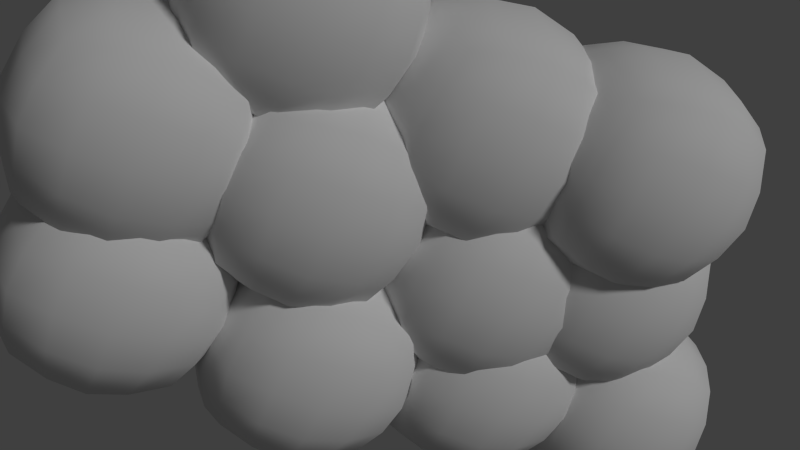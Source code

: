 # Source: pinkwall.blend  (saved by Blender 2.72.0; exported with 4.5.12 LTS)
import bpy
from mathutils import Matrix  # noqa: F401  (used for matrix-valued properties, if any)

bpy.ops.wm.read_factory_settings(use_empty=True)
scene = bpy.context.scene
scene.name = 'Scene'

# ---- collections
col_collection_1 = bpy.data.collections.new('Collection 1'); scene.collection.children.link(col_collection_1)

# ---- materials (node trees are filled in below, after node groups)
mat_material_002 = bpy.data.materials.new('Material.002')
mat_material_002.alpha_threshold = 0.0
mat_material_002.use_transparent_shadow = False
mat_material_002.roughness = 0.5
mat_material_003 = bpy.data.materials.new('Material.003')
mat_material_003.alpha_threshold = 0.0
mat_material_003.use_transparent_shadow = False
mat_material_003.roughness = 0.5
mat_material_010 = bpy.data.materials.new('Material.010')
mat_material_010.alpha_threshold = 0.0
mat_material_010.use_transparent_shadow = False
mat_material_010.roughness = 0.5
mat_material_005 = bpy.data.materials.new('Material.005')
mat_material_005.alpha_threshold = 0.0
mat_material_005.use_transparent_shadow = False
mat_material_005.roughness = 0.5
mat_material_004 = bpy.data.materials.new('Material.004')
mat_material_004.alpha_threshold = 0.0
mat_material_004.use_transparent_shadow = False
mat_material_004.roughness = 0.5
mat_material_012 = bpy.data.materials.new('Material.012')
mat_material_012.alpha_threshold = 0.0
mat_material_012.use_transparent_shadow = False
mat_material_012.preview_render_type = 'CUBE'
mat_material_012.roughness = 0.5
mat_material_009 = bpy.data.materials.new('Material.009')
mat_material_009.alpha_threshold = 0.0
mat_material_009.use_transparent_shadow = False
mat_material_009.roughness = 0.5
mat_material_007 = bpy.data.materials.new('Material.007')
mat_material_007.alpha_threshold = 0.0
mat_material_007.use_transparent_shadow = False
mat_material_007.roughness = 0.5
mat_material_011 = bpy.data.materials.new('Material.011')
mat_material_011.alpha_threshold = 0.0
mat_material_011.use_transparent_shadow = False
mat_material_011.roughness = 0.5
mat_material_008 = bpy.data.materials.new('Material.008')
mat_material_008.alpha_threshold = 0.0
mat_material_008.use_transparent_shadow = False
mat_material_008.roughness = 0.5
mat_material_006 = bpy.data.materials.new('Material.006')
mat_material_006.alpha_threshold = 0.0
mat_material_006.use_transparent_shadow = False
mat_material_006.roughness = 0.5

# ---- material node trees

# ---- world
world_world = bpy.data.worlds.new('World'); scene.world = world_world
world_world.color = (0.05088, 0.05088, 0.05088)
world_world.use_sun_shadow = False
world_world.sun_shadow_jitter_overblur = 0.0
world_world.cycles.sampling_method = 'MANUAL'
world_world.cycles.sample_map_resolution = 256

# ---- cameras
cam_camera = bpy.data.cameras.new('Camera')
cam_camera.clip_end = 100.0
cam_camera.lens = 35.0
cam_camera.sensor_width = 32.0
cam_camera.sensor_height = 18.0
cam_camera.ortho_scale = 7.314
cam_camera.dof.focus_distance = 0.0
cam_camera.dof.aperture_fstop = 128.0

# ---- lights
light_lamp_001 = bpy.data.lights.new('Lamp.001', 'SUN')
light_lamp_001.transmission_factor = 0.0
light_lamp_001.cutoff_distance = 30.0
light_lamp_001.angle = 0.1993
light_lamp_001.energy = 1.0
light_lamp_001.shadow_buffer_clip_start = 1.001
light_lamp_001.shadow_soft_size = 0.1
light_lamp_001.shadow_cascade_max_distance = 1000.0
light_lamp_001.cycles.use_multiple_importance_sampling = False

# ---- meshes
me_cube_011 = bpy.data.meshes.new('Cube.011')
me_cube_011.from_pydata([(-1.0, -1.827, -1.0), (-1.0, 0.1726, -1.0), (1.0, 0.1726, -1.0), (1.0, -1.827, -1.0), (-1.0, -1.827, 1.0), (-1.0, 0.1726, 1.0), (1.0, 0.1726, 1.0), (1.0, -1.827, 1.0), (-1.151, -1.979, -0.5), (-1.214, -2.042, 0.0), (-1.151, -1.979, 0.5), (-1.151, -1.327, 1.151), (-1.214, -0.8274, 1.214), (-1.151, -0.3274, 1.151), (-1.151, 0.324, 0.5), (-1.214, 0.3868, 0.0), (-1.151, 0.324, -0.5), (-1.151, -0.3274, -1.151), (-1.214, -0.8274, -1.214), (-1.151, -1.327, -1.151), (-0.5, 0.324, 1.151), (0.0, 0.3868, 1.214), (0.5, 0.324, 1.151), (1.151, 0.324, 0.5), (1.214, 0.3868, 0.0), (1.151, 0.324, -0.5), (0.5, 0.324, -1.151), (0.0, 0.3868, -1.214), (-0.5, 0.324, -1.151), (1.151, -0.3274, 1.151), (1.214, -0.8274, 1.214), (1.151, -1.327, 1.151), (1.151, -1.979, 0.5), (1.214, -2.042, 0.0), (1.151, -1.979, -0.5), (1.151, -1.327, -1.151), (1.214, -0.8274, -1.214), (1.151, -0.3274, -1.151), (0.5, -1.979, 1.151), (0.0, -2.042, 1.214), (-0.5, -1.979, 1.151), (-0.5, -1.979, -1.151), (0.0, -2.042, -1.214), (0.5, -1.979, -1.151), (-1.384, -1.444, 0.5757), (-1.48, -1.492, 0.0), (-1.384, -1.444, -0.5757), (-1.49, -0.8274, 0.6071), (-1.604, -0.8274, 0.0), (-1.49, -0.8274, -0.6071), (-1.384, -0.2112, 0.5757), (-1.48, -0.163, 0.0), (-1.384, -0.2112, -0.5757), (-0.6162, 0.5565, 0.5757), (-0.6644, 0.6528, 0.0), (-0.6162, 0.5565, -0.5757), (0.0, 0.6625, 0.6071), (0.0, 0.7767, 0.0), (0.0, 0.6625, -0.6071), (0.6162, 0.5565, 0.5757), (0.6644, 0.6528, 0.0), (0.6162, 0.5565, -0.5757), (1.384, -0.2112, 0.5757), (1.48, -0.163, 0.0), (1.384, -0.2112, -0.5757), (1.49, -0.8274, 0.6071), (1.604, -0.8274, 0.0), (1.49, -0.8274, -0.6071), (1.384, -1.444, 0.5757), (1.48, -1.492, 0.0), (1.384, -1.444, -0.5757), (0.6162, -2.211, 0.5757), (0.6644, -2.308, 0.0), (0.6162, -2.211, -0.5757), (0.0, -2.317, 0.6071), (0.0, -2.431, 0.0), (0.0, -2.317, -0.6071), (-0.6162, -2.211, 0.5757), (-0.6644, -2.308, 0.0), (-0.6162, -2.211, -0.5757), (-0.5757, -1.444, -1.384), (0.0, -1.492, -1.48), (0.5757, -1.444, -1.384), (-0.6071, -0.8274, -1.49), (0.0, -0.8274, -1.604), (0.6071, -0.8274, -1.49), (-0.5757, -0.2112, -1.384), (0.0, -0.163, -1.48), (0.5757, -0.2112, -1.384), (0.5757, -1.444, 1.384), (0.0, -1.492, 1.48), (-0.5757, -1.444, 1.384), (0.6071, -0.8274, 1.49), (0.0, -0.8274, 1.604), (-0.6071, -0.8274, 1.49), (0.5757, -0.2112, 1.384), (0.0, -0.163, 1.48), (-0.5757, -0.2112, 1.384)], [], [(52, 16, 1, 17), (61, 25, 2, 26), (70, 34, 3, 35), (79, 8, 0, 41), (88, 26, 2, 37), (97, 20, 5, 13), (8, 46, 19, 0), (46, 49, 18, 19), (49, 52, 17, 18), (4, 11, 44, 10), (10, 44, 45, 9), (9, 45, 46, 8), (11, 12, 47, 44), (44, 47, 48, 45), (45, 48, 49, 46), (12, 13, 50, 47), (47, 50, 51, 48), (48, 51, 52, 49), (13, 5, 14, 50), (50, 14, 15, 51), (51, 15, 16, 52), (16, 55, 28, 1), (55, 58, 27, 28), (58, 61, 26, 27), (5, 20, 53, 14), (14, 53, 54, 15), (15, 54, 55, 16), (20, 21, 56, 53), (53, 56, 57, 54), (54, 57, 58, 55), (21, 22, 59, 56), (56, 59, 60, 57), (57, 60, 61, 58), (22, 6, 23, 59), (59, 23, 24, 60), (60, 24, 25, 61), (25, 64, 37, 2), (64, 67, 36, 37), (67, 70, 35, 36), (6, 29, 62, 23), (23, 62, 63, 24), (24, 63, 64, 25), (29, 30, 65, 62), (62, 65, 66, 63), (63, 66, 67, 64), (30, 31, 68, 65), (65, 68, 69, 66), (66, 69, 70, 67), (31, 7, 32, 68), (68, 32, 33, 69), (69, 33, 34, 70), (34, 73, 43, 3), (73, 76, 42, 43), (76, 79, 41, 42), (7, 38, 71, 32), (32, 71, 72, 33), (33, 72, 73, 34), (38, 39, 74, 71), (71, 74, 75, 72), (72, 75, 76, 73), (39, 40, 77, 74), (74, 77, 78, 75), (75, 78, 79, 76), (40, 4, 10, 77), (77, 10, 9, 78), (78, 9, 8, 79), (43, 82, 35, 3), (82, 85, 36, 35), (85, 88, 37, 36), (0, 19, 80, 41), (41, 80, 81, 42), (42, 81, 82, 43), (19, 18, 83, 80), (80, 83, 84, 81), (81, 84, 85, 82), (18, 17, 86, 83), (83, 86, 87, 84), (84, 87, 88, 85), (17, 1, 28, 86), (86, 28, 27, 87), (87, 27, 26, 88), (40, 91, 11, 4), (91, 94, 12, 11), (94, 97, 13, 12), (7, 31, 89, 38), (38, 89, 90, 39), (39, 90, 91, 40), (31, 30, 92, 89), (89, 92, 93, 90), (90, 93, 94, 91), (30, 29, 95, 92), (92, 95, 96, 93), (93, 96, 97, 94), (29, 6, 22, 95), (95, 22, 21, 96), (96, 21, 20, 97)])
me_cube_011.polygons.foreach_set('use_smooth', [True] * 96)
me_cube_011.materials.append(mat_material_002)
me_cube_011.use_remesh_preserve_volume = False
me_cube_011.use_remesh_preserve_attributes = False
me_cube_011.use_mirror_vertex_groups = False
me_cube_011.update()
me_cube_010 = bpy.data.meshes.new('Cube.010')
me_cube_010.from_pydata([(-1.0, -1.827, -1.0), (-1.0, 0.1726, -1.0), (1.0, 0.1726, -1.0), (1.0, -1.827, -1.0), (-1.0, -1.827, 1.0), (-1.0, 0.1726, 1.0), (1.0, 0.1726, 1.0), (1.0, -1.827, 1.0), (-1.151, -1.979, -0.5), (-1.214, -2.042, 0.0), (-1.151, -1.979, 0.5), (-1.151, -1.327, 1.151), (-1.214, -0.8274, 1.214), (-1.151, -0.3274, 1.151), (-1.151, 0.324, 0.5), (-1.214, 0.3868, 0.0), (-1.151, 0.324, -0.5), (-1.151, -0.3274, -1.151), (-1.214, -0.8274, -1.214), (-1.151, -1.327, -1.151), (-0.5, 0.324, 1.151), (0.0, 0.3868, 1.214), (0.5, 0.324, 1.151), (1.151, 0.324, 0.5), (1.214, 0.3868, 0.0), (1.151, 0.324, -0.5), (0.5, 0.324, -1.151), (0.0, 0.3868, -1.214), (-0.5, 0.324, -1.151), (1.151, -0.3274, 1.151), (1.214, -0.8274, 1.214), (1.151, -1.327, 1.151), (1.151, -1.979, 0.5), (1.214, -2.042, 0.0), (1.151, -1.979, -0.5), (1.151, -1.327, -1.151), (1.214, -0.8274, -1.214), (1.151, -0.3274, -1.151), (0.5, -1.979, 1.151), (0.0, -2.042, 1.214), (-0.5, -1.979, 1.151), (-0.5, -1.979, -1.151), (0.0, -2.042, -1.214), (0.5, -1.979, -1.151), (-1.384, -1.444, 0.5757), (-1.48, -1.492, 0.0), (-1.384, -1.444, -0.5757), (-1.49, -0.8274, 0.6071), (-1.604, -0.8274, 0.0), (-1.49, -0.8274, -0.6071), (-1.384, -0.2112, 0.5757), (-1.48, -0.163, 0.0), (-1.384, -0.2112, -0.5757), (-0.6162, 0.5565, 0.5757), (-0.6644, 0.6528, 0.0), (-0.6162, 0.5565, -0.5757), (0.0, 0.6625, 0.6071), (0.0, 0.7767, 0.0), (0.0, 0.6625, -0.6071), (0.6162, 0.5565, 0.5757), (0.6644, 0.6528, 0.0), (0.6162, 0.5565, -0.5757), (1.384, -0.2112, 0.5757), (1.48, -0.163, 0.0), (1.384, -0.2112, -0.5757), (1.49, -0.8274, 0.6071), (1.604, -0.8274, 0.0), (1.49, -0.8274, -0.6071), (1.384, -1.444, 0.5757), (1.48, -1.492, 0.0), (1.384, -1.444, -0.5757), (0.6162, -2.211, 0.5757), (0.6644, -2.308, 0.0), (0.6162, -2.211, -0.5757), (0.0, -2.317, 0.6071), (0.0, -2.431, 0.0), (0.0, -2.317, -0.6071), (-0.6162, -2.211, 0.5757), (-0.6644, -2.308, 0.0), (-0.6162, -2.211, -0.5757), (-0.5757, -1.444, -1.384), (0.0, -1.492, -1.48), (0.5757, -1.444, -1.384), (-0.6071, -0.8274, -1.49), (0.0, -0.8274, -1.604), (0.6071, -0.8274, -1.49), (-0.5757, -0.2112, -1.384), (0.0, -0.163, -1.48), (0.5757, -0.2112, -1.384), (0.5757, -1.444, 1.384), (0.0, -1.492, 1.48), (-0.5757, -1.444, 1.384), (0.6071, -0.8274, 1.49), (0.0, -0.8274, 1.604), (-0.6071, -0.8274, 1.49), (0.5757, -0.2112, 1.384), (0.0, -0.163, 1.48), (-0.5757, -0.2112, 1.384)], [], [(52, 16, 1, 17), (61, 25, 2, 26), (70, 34, 3, 35), (79, 8, 0, 41), (88, 26, 2, 37), (97, 20, 5, 13), (8, 46, 19, 0), (46, 49, 18, 19), (49, 52, 17, 18), (4, 11, 44, 10), (10, 44, 45, 9), (9, 45, 46, 8), (11, 12, 47, 44), (44, 47, 48, 45), (45, 48, 49, 46), (12, 13, 50, 47), (47, 50, 51, 48), (48, 51, 52, 49), (13, 5, 14, 50), (50, 14, 15, 51), (51, 15, 16, 52), (16, 55, 28, 1), (55, 58, 27, 28), (58, 61, 26, 27), (5, 20, 53, 14), (14, 53, 54, 15), (15, 54, 55, 16), (20, 21, 56, 53), (53, 56, 57, 54), (54, 57, 58, 55), (21, 22, 59, 56), (56, 59, 60, 57), (57, 60, 61, 58), (22, 6, 23, 59), (59, 23, 24, 60), (60, 24, 25, 61), (25, 64, 37, 2), (64, 67, 36, 37), (67, 70, 35, 36), (6, 29, 62, 23), (23, 62, 63, 24), (24, 63, 64, 25), (29, 30, 65, 62), (62, 65, 66, 63), (63, 66, 67, 64), (30, 31, 68, 65), (65, 68, 69, 66), (66, 69, 70, 67), (31, 7, 32, 68), (68, 32, 33, 69), (69, 33, 34, 70), (34, 73, 43, 3), (73, 76, 42, 43), (76, 79, 41, 42), (7, 38, 71, 32), (32, 71, 72, 33), (33, 72, 73, 34), (38, 39, 74, 71), (71, 74, 75, 72), (72, 75, 76, 73), (39, 40, 77, 74), (74, 77, 78, 75), (75, 78, 79, 76), (40, 4, 10, 77), (77, 10, 9, 78), (78, 9, 8, 79), (43, 82, 35, 3), (82, 85, 36, 35), (85, 88, 37, 36), (0, 19, 80, 41), (41, 80, 81, 42), (42, 81, 82, 43), (19, 18, 83, 80), (80, 83, 84, 81), (81, 84, 85, 82), (18, 17, 86, 83), (83, 86, 87, 84), (84, 87, 88, 85), (17, 1, 28, 86), (86, 28, 27, 87), (87, 27, 26, 88), (40, 91, 11, 4), (91, 94, 12, 11), (94, 97, 13, 12), (7, 31, 89, 38), (38, 89, 90, 39), (39, 90, 91, 40), (31, 30, 92, 89), (89, 92, 93, 90), (90, 93, 94, 91), (30, 29, 95, 92), (92, 95, 96, 93), (93, 96, 97, 94), (29, 6, 22, 95), (95, 22, 21, 96), (96, 21, 20, 97)])
me_cube_010.polygons.foreach_set('use_smooth', [True] * 96)
me_cube_010.materials.append(mat_material_003)
me_cube_010.use_remesh_preserve_volume = False
me_cube_010.use_remesh_preserve_attributes = False
me_cube_010.use_mirror_vertex_groups = False
me_cube_010.update()
me_cube_009 = bpy.data.meshes.new('Cube.009')
me_cube_009.from_pydata([(-1.0, -1.827, -1.0), (-1.0, 0.1726, -1.0), (1.0, 0.1726, -1.0), (1.0, -1.827, -1.0), (-1.0, -1.827, 1.0), (-1.0, 0.1726, 1.0), (1.0, 0.1726, 1.0), (1.0, -1.827, 1.0), (-1.151, -1.979, -0.5), (-1.214, -2.042, 0.0), (-1.151, -1.979, 0.5), (-1.151, -1.327, 1.151), (-1.214, -0.8274, 1.214), (-1.151, -0.3274, 1.151), (-1.151, 0.324, 0.5), (-1.214, 0.3868, 0.0), (-1.151, 0.324, -0.5), (-1.151, -0.3274, -1.151), (-1.214, -0.8274, -1.214), (-1.151, -1.327, -1.151), (-0.5, 0.324, 1.151), (0.0, 0.3868, 1.214), (0.5, 0.324, 1.151), (1.151, 0.324, 0.5), (1.214, 0.3868, 0.0), (1.151, 0.324, -0.5), (0.5, 0.324, -1.151), (0.0, 0.3868, -1.214), (-0.5, 0.324, -1.151), (1.151, -0.3274, 1.151), (1.214, -0.8274, 1.214), (1.151, -1.327, 1.151), (1.151, -1.979, 0.5), (1.214, -2.042, 0.0), (1.151, -1.979, -0.5), (1.151, -1.327, -1.151), (1.214, -0.8274, -1.214), (1.151, -0.3274, -1.151), (0.5, -1.979, 1.151), (0.0, -2.042, 1.214), (-0.5, -1.979, 1.151), (-0.5, -1.979, -1.151), (0.0, -2.042, -1.214), (0.5, -1.979, -1.151), (-1.384, -1.444, 0.5757), (-1.48, -1.492, 0.0), (-1.384, -1.444, -0.5757), (-1.49, -0.8274, 0.6071), (-1.604, -0.8274, 0.0), (-1.49, -0.8274, -0.6071), (-1.384, -0.2112, 0.5757), (-1.48, -0.163, 0.0), (-1.384, -0.2112, -0.5757), (-0.6162, 0.5565, 0.5757), (-0.6644, 0.6528, 0.0), (-0.6162, 0.5565, -0.5757), (0.0, 0.6625, 0.6071), (0.0, 0.7767, 0.0), (0.0, 0.6625, -0.6071), (0.6162, 0.5565, 0.5757), (0.6644, 0.6528, 0.0), (0.6162, 0.5565, -0.5757), (1.384, -0.2112, 0.5757), (1.48, -0.163, 0.0), (1.384, -0.2112, -0.5757), (1.49, -0.8274, 0.6071), (1.604, -0.8274, 0.0), (1.49, -0.8274, -0.6071), (1.384, -1.444, 0.5757), (1.48, -1.492, 0.0), (1.384, -1.444, -0.5757), (0.6162, -2.211, 0.5757), (0.6644, -2.308, 0.0), (0.6162, -2.211, -0.5757), (0.0, -2.317, 0.6071), (0.0, -2.431, 0.0), (0.0, -2.317, -0.6071), (-0.6162, -2.211, 0.5757), (-0.6644, -2.308, 0.0), (-0.6162, -2.211, -0.5757), (-0.5757, -1.444, -1.384), (0.0, -1.492, -1.48), (0.5757, -1.444, -1.384), (-0.6071, -0.8274, -1.49), (0.0, -0.8274, -1.604), (0.6071, -0.8274, -1.49), (-0.5757, -0.2112, -1.384), (0.0, -0.163, -1.48), (0.5757, -0.2112, -1.384), (0.5757, -1.444, 1.384), (0.0, -1.492, 1.48), (-0.5757, -1.444, 1.384), (0.6071, -0.8274, 1.49), (0.0, -0.8274, 1.604), (-0.6071, -0.8274, 1.49), (0.5757, -0.2112, 1.384), (0.0, -0.163, 1.48), (-0.5757, -0.2112, 1.384)], [], [(52, 16, 1, 17), (61, 25, 2, 26), (70, 34, 3, 35), (79, 8, 0, 41), (88, 26, 2, 37), (97, 20, 5, 13), (8, 46, 19, 0), (46, 49, 18, 19), (49, 52, 17, 18), (4, 11, 44, 10), (10, 44, 45, 9), (9, 45, 46, 8), (11, 12, 47, 44), (44, 47, 48, 45), (45, 48, 49, 46), (12, 13, 50, 47), (47, 50, 51, 48), (48, 51, 52, 49), (13, 5, 14, 50), (50, 14, 15, 51), (51, 15, 16, 52), (16, 55, 28, 1), (55, 58, 27, 28), (58, 61, 26, 27), (5, 20, 53, 14), (14, 53, 54, 15), (15, 54, 55, 16), (20, 21, 56, 53), (53, 56, 57, 54), (54, 57, 58, 55), (21, 22, 59, 56), (56, 59, 60, 57), (57, 60, 61, 58), (22, 6, 23, 59), (59, 23, 24, 60), (60, 24, 25, 61), (25, 64, 37, 2), (64, 67, 36, 37), (67, 70, 35, 36), (6, 29, 62, 23), (23, 62, 63, 24), (24, 63, 64, 25), (29, 30, 65, 62), (62, 65, 66, 63), (63, 66, 67, 64), (30, 31, 68, 65), (65, 68, 69, 66), (66, 69, 70, 67), (31, 7, 32, 68), (68, 32, 33, 69), (69, 33, 34, 70), (34, 73, 43, 3), (73, 76, 42, 43), (76, 79, 41, 42), (7, 38, 71, 32), (32, 71, 72, 33), (33, 72, 73, 34), (38, 39, 74, 71), (71, 74, 75, 72), (72, 75, 76, 73), (39, 40, 77, 74), (74, 77, 78, 75), (75, 78, 79, 76), (40, 4, 10, 77), (77, 10, 9, 78), (78, 9, 8, 79), (43, 82, 35, 3), (82, 85, 36, 35), (85, 88, 37, 36), (0, 19, 80, 41), (41, 80, 81, 42), (42, 81, 82, 43), (19, 18, 83, 80), (80, 83, 84, 81), (81, 84, 85, 82), (18, 17, 86, 83), (83, 86, 87, 84), (84, 87, 88, 85), (17, 1, 28, 86), (86, 28, 27, 87), (87, 27, 26, 88), (40, 91, 11, 4), (91, 94, 12, 11), (94, 97, 13, 12), (7, 31, 89, 38), (38, 89, 90, 39), (39, 90, 91, 40), (31, 30, 92, 89), (89, 92, 93, 90), (90, 93, 94, 91), (30, 29, 95, 92), (92, 95, 96, 93), (93, 96, 97, 94), (29, 6, 22, 95), (95, 22, 21, 96), (96, 21, 20, 97)])
me_cube_009.polygons.foreach_set('use_smooth', [True] * 96)
me_cube_009.materials.append(mat_material_010)
me_cube_009.use_remesh_preserve_volume = False
me_cube_009.use_remesh_preserve_attributes = False
me_cube_009.use_mirror_vertex_groups = False
me_cube_009.update()
me_cube_008 = bpy.data.meshes.new('Cube.008')
me_cube_008.from_pydata([(-1.0, -1.827, -1.0), (-1.0, 0.1726, -1.0), (1.0, 0.1726, -1.0), (1.0, -1.827, -1.0), (-1.0, -1.827, 1.0), (-1.0, 0.1726, 1.0), (1.0, 0.1726, 1.0), (1.0, -1.827, 1.0), (-1.151, -1.979, -0.5), (-1.214, -2.042, 0.0), (-1.151, -1.979, 0.5), (-1.151, -1.327, 1.151), (-1.214, -0.8274, 1.214), (-1.151, -0.3274, 1.151), (-1.151, 0.324, 0.5), (-1.214, 0.3868, 0.0), (-1.151, 0.324, -0.5), (-1.151, -0.3274, -1.151), (-1.214, -0.8274, -1.214), (-1.151, -1.327, -1.151), (-0.5, 0.324, 1.151), (0.0, 0.3868, 1.214), (0.5, 0.324, 1.151), (1.151, 0.324, 0.5), (1.214, 0.3868, 0.0), (1.151, 0.324, -0.5), (0.5, 0.324, -1.151), (0.0, 0.3868, -1.214), (-0.5, 0.324, -1.151), (1.151, -0.3274, 1.151), (1.214, -0.8274, 1.214), (1.151, -1.327, 1.151), (1.151, -1.979, 0.5), (1.214, -2.042, 0.0), (1.151, -1.979, -0.5), (1.151, -1.327, -1.151), (1.214, -0.8274, -1.214), (1.151, -0.3274, -1.151), (0.5, -1.979, 1.151), (0.0, -2.042, 1.214), (-0.5, -1.979, 1.151), (-0.5, -1.979, -1.151), (0.0, -2.042, -1.214), (0.5, -1.979, -1.151), (-1.384, -1.444, 0.5757), (-1.48, -1.492, 0.0), (-1.384, -1.444, -0.5757), (-1.49, -0.8274, 0.6071), (-1.604, -0.8274, 0.0), (-1.49, -0.8274, -0.6071), (-1.384, -0.2112, 0.5757), (-1.48, -0.163, 0.0), (-1.384, -0.2112, -0.5757), (-0.6162, 0.5565, 0.5757), (-0.6644, 0.6528, 0.0), (-0.6162, 0.5565, -0.5757), (0.0, 0.6625, 0.6071), (0.0, 0.7767, 0.0), (0.0, 0.6625, -0.6071), (0.6162, 0.5565, 0.5757), (0.6644, 0.6528, 0.0), (0.6162, 0.5565, -0.5757), (1.384, -0.2112, 0.5757), (1.48, -0.163, 0.0), (1.384, -0.2112, -0.5757), (1.49, -0.8274, 0.6071), (1.604, -0.8274, 0.0), (1.49, -0.8274, -0.6071), (1.384, -1.444, 0.5757), (1.48, -1.492, 0.0), (1.384, -1.444, -0.5757), (0.6162, -2.211, 0.5757), (0.6644, -2.308, 0.0), (0.6162, -2.211, -0.5757), (0.0, -2.317, 0.6071), (0.0, -2.431, 0.0), (0.0, -2.317, -0.6071), (-0.6162, -2.211, 0.5757), (-0.6644, -2.308, 0.0), (-0.6162, -2.211, -0.5757), (-0.5757, -1.444, -1.384), (0.0, -1.492, -1.48), (0.5757, -1.444, -1.384), (-0.6071, -0.8274, -1.49), (0.0, -0.8274, -1.604), (0.6071, -0.8274, -1.49), (-0.5757, -0.2112, -1.384), (0.0, -0.163, -1.48), (0.5757, -0.2112, -1.384), (0.5757, -1.444, 1.384), (0.0, -1.492, 1.48), (-0.5757, -1.444, 1.384), (0.6071, -0.8274, 1.49), (0.0, -0.8274, 1.604), (-0.6071, -0.8274, 1.49), (0.5757, -0.2112, 1.384), (0.0, -0.163, 1.48), (-0.5757, -0.2112, 1.384)], [], [(52, 16, 1, 17), (61, 25, 2, 26), (70, 34, 3, 35), (79, 8, 0, 41), (88, 26, 2, 37), (97, 20, 5, 13), (8, 46, 19, 0), (46, 49, 18, 19), (49, 52, 17, 18), (4, 11, 44, 10), (10, 44, 45, 9), (9, 45, 46, 8), (11, 12, 47, 44), (44, 47, 48, 45), (45, 48, 49, 46), (12, 13, 50, 47), (47, 50, 51, 48), (48, 51, 52, 49), (13, 5, 14, 50), (50, 14, 15, 51), (51, 15, 16, 52), (16, 55, 28, 1), (55, 58, 27, 28), (58, 61, 26, 27), (5, 20, 53, 14), (14, 53, 54, 15), (15, 54, 55, 16), (20, 21, 56, 53), (53, 56, 57, 54), (54, 57, 58, 55), (21, 22, 59, 56), (56, 59, 60, 57), (57, 60, 61, 58), (22, 6, 23, 59), (59, 23, 24, 60), (60, 24, 25, 61), (25, 64, 37, 2), (64, 67, 36, 37), (67, 70, 35, 36), (6, 29, 62, 23), (23, 62, 63, 24), (24, 63, 64, 25), (29, 30, 65, 62), (62, 65, 66, 63), (63, 66, 67, 64), (30, 31, 68, 65), (65, 68, 69, 66), (66, 69, 70, 67), (31, 7, 32, 68), (68, 32, 33, 69), (69, 33, 34, 70), (34, 73, 43, 3), (73, 76, 42, 43), (76, 79, 41, 42), (7, 38, 71, 32), (32, 71, 72, 33), (33, 72, 73, 34), (38, 39, 74, 71), (71, 74, 75, 72), (72, 75, 76, 73), (39, 40, 77, 74), (74, 77, 78, 75), (75, 78, 79, 76), (40, 4, 10, 77), (77, 10, 9, 78), (78, 9, 8, 79), (43, 82, 35, 3), (82, 85, 36, 35), (85, 88, 37, 36), (0, 19, 80, 41), (41, 80, 81, 42), (42, 81, 82, 43), (19, 18, 83, 80), (80, 83, 84, 81), (81, 84, 85, 82), (18, 17, 86, 83), (83, 86, 87, 84), (84, 87, 88, 85), (17, 1, 28, 86), (86, 28, 27, 87), (87, 27, 26, 88), (40, 91, 11, 4), (91, 94, 12, 11), (94, 97, 13, 12), (7, 31, 89, 38), (38, 89, 90, 39), (39, 90, 91, 40), (31, 30, 92, 89), (89, 92, 93, 90), (90, 93, 94, 91), (30, 29, 95, 92), (92, 95, 96, 93), (93, 96, 97, 94), (29, 6, 22, 95), (95, 22, 21, 96), (96, 21, 20, 97)])
me_cube_008.polygons.foreach_set('use_smooth', [True] * 96)
me_cube_008.materials.append(mat_material_005)
me_cube_008.use_remesh_preserve_volume = False
me_cube_008.use_remesh_preserve_attributes = False
me_cube_008.use_mirror_vertex_groups = False
me_cube_008.update()
me_cube_007 = bpy.data.meshes.new('Cube.007')
me_cube_007.from_pydata([(-1.0, -1.827, -1.0), (-1.0, 0.1726, -1.0), (1.0, 0.1726, -1.0), (1.0, -1.827, -1.0), (-1.0, -1.827, 1.0), (-1.0, 0.1726, 1.0), (1.0, 0.1726, 1.0), (1.0, -1.827, 1.0), (-1.151, -1.979, -0.5), (-1.214, -2.042, 0.0), (-1.151, -1.979, 0.5), (-1.151, -1.327, 1.151), (-1.214, -0.8274, 1.214), (-1.151, -0.3274, 1.151), (-1.151, 0.324, 0.5), (-1.214, 0.3868, 0.0), (-1.151, 0.324, -0.5), (-1.151, -0.3274, -1.151), (-1.214, -0.8274, -1.214), (-1.151, -1.327, -1.151), (-0.5, 0.324, 1.151), (0.0, 0.3868, 1.214), (0.5, 0.324, 1.151), (1.151, 0.324, 0.5), (1.214, 0.3868, 0.0), (1.151, 0.324, -0.5), (0.5, 0.324, -1.151), (0.0, 0.3868, -1.214), (-0.5, 0.324, -1.151), (1.151, -0.3274, 1.151), (1.214, -0.8274, 1.214), (1.151, -1.327, 1.151), (1.151, -1.979, 0.5), (1.214, -2.042, 0.0), (1.151, -1.979, -0.5), (1.151, -1.327, -1.151), (1.214, -0.8274, -1.214), (1.151, -0.3274, -1.151), (0.5, -1.979, 1.151), (0.0, -2.042, 1.214), (-0.5, -1.979, 1.151), (-0.5, -1.979, -1.151), (0.0, -2.042, -1.214), (0.5, -1.979, -1.151), (-1.384, -1.444, 0.5757), (-1.48, -1.492, 0.0), (-1.384, -1.444, -0.5757), (-1.49, -0.8274, 0.6071), (-1.604, -0.8274, 0.0), (-1.49, -0.8274, -0.6071), (-1.384, -0.2112, 0.5757), (-1.48, -0.163, 0.0), (-1.384, -0.2112, -0.5757), (-0.6162, 0.5565, 0.5757), (-0.6644, 0.6528, 0.0), (-0.6162, 0.5565, -0.5757), (0.0, 0.6625, 0.6071), (0.0, 0.7767, 0.0), (0.0, 0.6625, -0.6071), (0.6162, 0.5565, 0.5757), (0.6644, 0.6528, 0.0), (0.6162, 0.5565, -0.5757), (1.384, -0.2112, 0.5757), (1.48, -0.163, 0.0), (1.384, -0.2112, -0.5757), (1.49, -0.8274, 0.6071), (1.604, -0.8274, 0.0), (1.49, -0.8274, -0.6071), (1.384, -1.444, 0.5757), (1.48, -1.492, 0.0), (1.384, -1.444, -0.5757), (0.6162, -2.211, 0.5757), (0.6644, -2.308, 0.0), (0.6162, -2.211, -0.5757), (0.0, -2.317, 0.6071), (0.0, -2.431, 0.0), (0.0, -2.317, -0.6071), (-0.6162, -2.211, 0.5757), (-0.6644, -2.308, 0.0), (-0.6162, -2.211, -0.5757), (-0.5757, -1.444, -1.384), (0.0, -1.492, -1.48), (0.5757, -1.444, -1.384), (-0.6071, -0.8274, -1.49), (0.0, -0.8274, -1.604), (0.6071, -0.8274, -1.49), (-0.5757, -0.2112, -1.384), (0.0, -0.163, -1.48), (0.5757, -0.2112, -1.384), (0.5757, -1.444, 1.384), (0.0, -1.492, 1.48), (-0.5757, -1.444, 1.384), (0.6071, -0.8274, 1.49), (0.0, -0.8274, 1.604), (-0.6071, -0.8274, 1.49), (0.5757, -0.2112, 1.384), (0.0, -0.163, 1.48), (-0.5757, -0.2112, 1.384)], [], [(52, 16, 1, 17), (61, 25, 2, 26), (70, 34, 3, 35), (79, 8, 0, 41), (88, 26, 2, 37), (97, 20, 5, 13), (8, 46, 19, 0), (46, 49, 18, 19), (49, 52, 17, 18), (4, 11, 44, 10), (10, 44, 45, 9), (9, 45, 46, 8), (11, 12, 47, 44), (44, 47, 48, 45), (45, 48, 49, 46), (12, 13, 50, 47), (47, 50, 51, 48), (48, 51, 52, 49), (13, 5, 14, 50), (50, 14, 15, 51), (51, 15, 16, 52), (16, 55, 28, 1), (55, 58, 27, 28), (58, 61, 26, 27), (5, 20, 53, 14), (14, 53, 54, 15), (15, 54, 55, 16), (20, 21, 56, 53), (53, 56, 57, 54), (54, 57, 58, 55), (21, 22, 59, 56), (56, 59, 60, 57), (57, 60, 61, 58), (22, 6, 23, 59), (59, 23, 24, 60), (60, 24, 25, 61), (25, 64, 37, 2), (64, 67, 36, 37), (67, 70, 35, 36), (6, 29, 62, 23), (23, 62, 63, 24), (24, 63, 64, 25), (29, 30, 65, 62), (62, 65, 66, 63), (63, 66, 67, 64), (30, 31, 68, 65), (65, 68, 69, 66), (66, 69, 70, 67), (31, 7, 32, 68), (68, 32, 33, 69), (69, 33, 34, 70), (34, 73, 43, 3), (73, 76, 42, 43), (76, 79, 41, 42), (7, 38, 71, 32), (32, 71, 72, 33), (33, 72, 73, 34), (38, 39, 74, 71), (71, 74, 75, 72), (72, 75, 76, 73), (39, 40, 77, 74), (74, 77, 78, 75), (75, 78, 79, 76), (40, 4, 10, 77), (77, 10, 9, 78), (78, 9, 8, 79), (43, 82, 35, 3), (82, 85, 36, 35), (85, 88, 37, 36), (0, 19, 80, 41), (41, 80, 81, 42), (42, 81, 82, 43), (19, 18, 83, 80), (80, 83, 84, 81), (81, 84, 85, 82), (18, 17, 86, 83), (83, 86, 87, 84), (84, 87, 88, 85), (17, 1, 28, 86), (86, 28, 27, 87), (87, 27, 26, 88), (40, 91, 11, 4), (91, 94, 12, 11), (94, 97, 13, 12), (7, 31, 89, 38), (38, 89, 90, 39), (39, 90, 91, 40), (31, 30, 92, 89), (89, 92, 93, 90), (90, 93, 94, 91), (30, 29, 95, 92), (92, 95, 96, 93), (93, 96, 97, 94), (29, 6, 22, 95), (95, 22, 21, 96), (96, 21, 20, 97)])
me_cube_007.polygons.foreach_set('use_smooth', [True] * 96)
me_cube_007.materials.append(mat_material_004)
me_cube_007.use_remesh_preserve_volume = False
me_cube_007.use_remesh_preserve_attributes = False
me_cube_007.use_mirror_vertex_groups = False
me_cube_007.update()
me_cube_006 = bpy.data.meshes.new('Cube.006')
me_cube_006.from_pydata([(-1.0, -1.827, -1.0), (-1.0, 0.1726, -1.0), (1.0, 0.1726, -1.0), (1.0, -1.827, -1.0), (-1.0, -1.827, 1.0), (-1.0, 0.1726, 1.0), (1.0, 0.1726, 1.0), (1.0, -1.827, 1.0), (-1.151, -1.979, -0.5), (-1.214, -2.042, 0.0), (-1.151, -1.979, 0.5), (-1.151, -1.327, 1.151), (-1.214, -0.8274, 1.214), (-1.151, -0.3274, 1.151), (-1.151, 0.324, 0.5), (-1.214, 0.3868, 0.0), (-1.151, 0.324, -0.5), (-1.151, -0.3274, -1.151), (-1.214, -0.8274, -1.214), (-1.151, -1.327, -1.151), (-0.5, 0.324, 1.151), (0.0, 0.3868, 1.214), (0.5, 0.324, 1.151), (1.151, 0.324, 0.5), (1.214, 0.3868, 0.0), (1.151, 0.324, -0.5), (0.5, 0.324, -1.151), (0.0, 0.3868, -1.214), (-0.5, 0.324, -1.151), (1.151, -0.3274, 1.151), (1.214, -0.8274, 1.214), (1.151, -1.327, 1.151), (1.151, -1.979, 0.5), (1.214, -2.042, 0.0), (1.151, -1.979, -0.5), (1.151, -1.327, -1.151), (1.214, -0.8274, -1.214), (1.151, -0.3274, -1.151), (0.5, -1.979, 1.151), (0.0, -2.042, 1.214), (-0.5, -1.979, 1.151), (-0.5, -1.979, -1.151), (0.0, -2.042, -1.214), (0.5, -1.979, -1.151), (-1.384, -1.444, 0.5757), (-1.48, -1.492, 0.0), (-1.384, -1.444, -0.5757), (-1.49, -0.8274, 0.6071), (-1.604, -0.8274, 0.0), (-1.49, -0.8274, -0.6071), (-1.384, -0.2112, 0.5757), (-1.48, -0.163, 0.0), (-1.384, -0.2112, -0.5757), (-0.6162, 0.5565, 0.5757), (-0.6644, 0.6528, 0.0), (-0.6162, 0.5565, -0.5757), (0.0, 0.6625, 0.6071), (0.0, 0.7767, 0.0), (0.0, 0.6625, -0.6071), (0.6162, 0.5565, 0.5757), (0.6644, 0.6528, 0.0), (0.6162, 0.5565, -0.5757), (1.384, -0.2112, 0.5757), (1.48, -0.163, 0.0), (1.384, -0.2112, -0.5757), (1.49, -0.8274, 0.6071), (1.604, -0.8274, 0.0), (1.49, -0.8274, -0.6071), (1.384, -1.444, 0.5757), (1.48, -1.492, 0.0), (1.384, -1.444, -0.5757), (0.6162, -2.211, 0.5757), (0.6644, -2.308, 0.0), (0.6162, -2.211, -0.5757), (0.0, -2.317, 0.6071), (0.0, -2.431, 0.0), (0.0, -2.317, -0.6071), (-0.6162, -2.211, 0.5757), (-0.6644, -2.308, 0.0), (-0.6162, -2.211, -0.5757), (-0.5757, -1.444, -1.384), (0.0, -1.492, -1.48), (0.5757, -1.444, -1.384), (-0.6071, -0.8274, -1.49), (0.0, -0.8274, -1.604), (0.6071, -0.8274, -1.49), (-0.5757, -0.2112, -1.384), (0.0, -0.163, -1.48), (0.5757, -0.2112, -1.384), (0.5757, -1.444, 1.384), (0.0, -1.492, 1.48), (-0.5757, -1.444, 1.384), (0.6071, -0.8274, 1.49), (0.0, -0.8274, 1.604), (-0.6071, -0.8274, 1.49), (0.5757, -0.2112, 1.384), (0.0, -0.163, 1.48), (-0.5757, -0.2112, 1.384)], [], [(52, 16, 1, 17), (61, 25, 2, 26), (70, 34, 3, 35), (79, 8, 0, 41), (88, 26, 2, 37), (97, 20, 5, 13), (8, 46, 19, 0), (46, 49, 18, 19), (49, 52, 17, 18), (4, 11, 44, 10), (10, 44, 45, 9), (9, 45, 46, 8), (11, 12, 47, 44), (44, 47, 48, 45), (45, 48, 49, 46), (12, 13, 50, 47), (47, 50, 51, 48), (48, 51, 52, 49), (13, 5, 14, 50), (50, 14, 15, 51), (51, 15, 16, 52), (16, 55, 28, 1), (55, 58, 27, 28), (58, 61, 26, 27), (5, 20, 53, 14), (14, 53, 54, 15), (15, 54, 55, 16), (20, 21, 56, 53), (53, 56, 57, 54), (54, 57, 58, 55), (21, 22, 59, 56), (56, 59, 60, 57), (57, 60, 61, 58), (22, 6, 23, 59), (59, 23, 24, 60), (60, 24, 25, 61), (25, 64, 37, 2), (64, 67, 36, 37), (67, 70, 35, 36), (6, 29, 62, 23), (23, 62, 63, 24), (24, 63, 64, 25), (29, 30, 65, 62), (62, 65, 66, 63), (63, 66, 67, 64), (30, 31, 68, 65), (65, 68, 69, 66), (66, 69, 70, 67), (31, 7, 32, 68), (68, 32, 33, 69), (69, 33, 34, 70), (34, 73, 43, 3), (73, 76, 42, 43), (76, 79, 41, 42), (7, 38, 71, 32), (32, 71, 72, 33), (33, 72, 73, 34), (38, 39, 74, 71), (71, 74, 75, 72), (72, 75, 76, 73), (39, 40, 77, 74), (74, 77, 78, 75), (75, 78, 79, 76), (40, 4, 10, 77), (77, 10, 9, 78), (78, 9, 8, 79), (43, 82, 35, 3), (82, 85, 36, 35), (85, 88, 37, 36), (0, 19, 80, 41), (41, 80, 81, 42), (42, 81, 82, 43), (19, 18, 83, 80), (80, 83, 84, 81), (81, 84, 85, 82), (18, 17, 86, 83), (83, 86, 87, 84), (84, 87, 88, 85), (17, 1, 28, 86), (86, 28, 27, 87), (87, 27, 26, 88), (40, 91, 11, 4), (91, 94, 12, 11), (94, 97, 13, 12), (7, 31, 89, 38), (38, 89, 90, 39), (39, 90, 91, 40), (31, 30, 92, 89), (89, 92, 93, 90), (90, 93, 94, 91), (30, 29, 95, 92), (92, 95, 96, 93), (93, 96, 97, 94), (29, 6, 22, 95), (95, 22, 21, 96), (96, 21, 20, 97)])
me_cube_006.polygons.foreach_set('use_smooth', [True] * 96)
me_cube_006.materials.append(mat_material_012)
me_cube_006.use_remesh_preserve_volume = False
me_cube_006.use_remesh_preserve_attributes = False
me_cube_006.use_mirror_vertex_groups = False
me_cube_006.update()
me_cube_005 = bpy.data.meshes.new('Cube.005')
me_cube_005.from_pydata([(-1.0, -1.827, -1.0), (-1.0, 0.1726, -1.0), (1.0, 0.1726, -1.0), (1.0, -1.827, -1.0), (-1.0, -1.827, 1.0), (-1.0, 0.1726, 1.0), (1.0, 0.1726, 1.0), (1.0, -1.827, 1.0), (-1.151, -1.979, -0.5), (-1.214, -2.042, 0.0), (-1.151, -1.979, 0.5), (-1.151, -1.327, 1.151), (-1.214, -0.8274, 1.214), (-1.151, -0.3274, 1.151), (-1.151, 0.324, 0.5), (-1.214, 0.3868, 0.0), (-1.151, 0.324, -0.5), (-1.151, -0.3274, -1.151), (-1.214, -0.8274, -1.214), (-1.151, -1.327, -1.151), (-0.5, 0.324, 1.151), (0.0, 0.3868, 1.214), (0.5, 0.324, 1.151), (1.151, 0.324, 0.5), (1.214, 0.3868, 0.0), (1.151, 0.324, -0.5), (0.5, 0.324, -1.151), (0.0, 0.3868, -1.214), (-0.5, 0.324, -1.151), (1.151, -0.3274, 1.151), (1.214, -0.8274, 1.214), (1.151, -1.327, 1.151), (1.151, -1.979, 0.5), (1.214, -2.042, 0.0), (1.151, -1.979, -0.5), (1.151, -1.327, -1.151), (1.214, -0.8274, -1.214), (1.151, -0.3274, -1.151), (0.5, -1.979, 1.151), (0.0, -2.042, 1.214), (-0.5, -1.979, 1.151), (-0.5, -1.979, -1.151), (0.0, -2.042, -1.214), (0.5, -1.979, -1.151), (-1.384, -1.444, 0.5757), (-1.48, -1.492, 0.0), (-1.384, -1.444, -0.5757), (-1.49, -0.8274, 0.6071), (-1.604, -0.8274, 0.0), (-1.49, -0.8274, -0.6071), (-1.384, -0.2112, 0.5757), (-1.48, -0.163, 0.0), (-1.384, -0.2112, -0.5757), (-0.6162, 0.5565, 0.5757), (-0.6644, 0.6528, 0.0), (-0.6162, 0.5565, -0.5757), (0.0, 0.6625, 0.6071), (0.0, 0.7767, 0.0), (0.0, 0.6625, -0.6071), (0.6162, 0.5565, 0.5757), (0.6644, 0.6528, 0.0), (0.6162, 0.5565, -0.5757), (1.384, -0.2112, 0.5757), (1.48, -0.163, 0.0), (1.384, -0.2112, -0.5757), (1.49, -0.8274, 0.6071), (1.604, -0.8274, 0.0), (1.49, -0.8274, -0.6071), (1.384, -1.444, 0.5757), (1.48, -1.492, 0.0), (1.384, -1.444, -0.5757), (0.6162, -2.211, 0.5757), (0.6644, -2.308, 0.0), (0.6162, -2.211, -0.5757), (0.0, -2.317, 0.6071), (0.0, -2.431, 0.0), (0.0, -2.317, -0.6071), (-0.6162, -2.211, 0.5757), (-0.6644, -2.308, 0.0), (-0.6162, -2.211, -0.5757), (-0.5757, -1.444, -1.384), (0.0, -1.492, -1.48), (0.5757, -1.444, -1.384), (-0.6071, -0.8274, -1.49), (0.0, -0.8274, -1.604), (0.6071, -0.8274, -1.49), (-0.5757, -0.2112, -1.384), (0.0, -0.163, -1.48), (0.5757, -0.2112, -1.384), (0.5757, -1.444, 1.384), (0.0, -1.492, 1.48), (-0.5757, -1.444, 1.384), (0.6071, -0.8274, 1.49), (0.0, -0.8274, 1.604), (-0.6071, -0.8274, 1.49), (0.5757, -0.2112, 1.384), (0.0, -0.163, 1.48), (-0.5757, -0.2112, 1.384)], [], [(52, 16, 1, 17), (61, 25, 2, 26), (70, 34, 3, 35), (79, 8, 0, 41), (88, 26, 2, 37), (97, 20, 5, 13), (8, 46, 19, 0), (46, 49, 18, 19), (49, 52, 17, 18), (4, 11, 44, 10), (10, 44, 45, 9), (9, 45, 46, 8), (11, 12, 47, 44), (44, 47, 48, 45), (45, 48, 49, 46), (12, 13, 50, 47), (47, 50, 51, 48), (48, 51, 52, 49), (13, 5, 14, 50), (50, 14, 15, 51), (51, 15, 16, 52), (16, 55, 28, 1), (55, 58, 27, 28), (58, 61, 26, 27), (5, 20, 53, 14), (14, 53, 54, 15), (15, 54, 55, 16), (20, 21, 56, 53), (53, 56, 57, 54), (54, 57, 58, 55), (21, 22, 59, 56), (56, 59, 60, 57), (57, 60, 61, 58), (22, 6, 23, 59), (59, 23, 24, 60), (60, 24, 25, 61), (25, 64, 37, 2), (64, 67, 36, 37), (67, 70, 35, 36), (6, 29, 62, 23), (23, 62, 63, 24), (24, 63, 64, 25), (29, 30, 65, 62), (62, 65, 66, 63), (63, 66, 67, 64), (30, 31, 68, 65), (65, 68, 69, 66), (66, 69, 70, 67), (31, 7, 32, 68), (68, 32, 33, 69), (69, 33, 34, 70), (34, 73, 43, 3), (73, 76, 42, 43), (76, 79, 41, 42), (7, 38, 71, 32), (32, 71, 72, 33), (33, 72, 73, 34), (38, 39, 74, 71), (71, 74, 75, 72), (72, 75, 76, 73), (39, 40, 77, 74), (74, 77, 78, 75), (75, 78, 79, 76), (40, 4, 10, 77), (77, 10, 9, 78), (78, 9, 8, 79), (43, 82, 35, 3), (82, 85, 36, 35), (85, 88, 37, 36), (0, 19, 80, 41), (41, 80, 81, 42), (42, 81, 82, 43), (19, 18, 83, 80), (80, 83, 84, 81), (81, 84, 85, 82), (18, 17, 86, 83), (83, 86, 87, 84), (84, 87, 88, 85), (17, 1, 28, 86), (86, 28, 27, 87), (87, 27, 26, 88), (40, 91, 11, 4), (91, 94, 12, 11), (94, 97, 13, 12), (7, 31, 89, 38), (38, 89, 90, 39), (39, 90, 91, 40), (31, 30, 92, 89), (89, 92, 93, 90), (90, 93, 94, 91), (30, 29, 95, 92), (92, 95, 96, 93), (93, 96, 97, 94), (29, 6, 22, 95), (95, 22, 21, 96), (96, 21, 20, 97)])
me_cube_005.polygons.foreach_set('use_smooth', [True] * 96)
me_cube_005.materials.append(mat_material_009)
me_cube_005.use_remesh_preserve_volume = False
me_cube_005.use_remesh_preserve_attributes = False
me_cube_005.use_mirror_vertex_groups = False
me_cube_005.update()
me_cube_004 = bpy.data.meshes.new('Cube.004')
me_cube_004.from_pydata([(-1.0, -1.827, -1.0), (-1.0, 0.1726, -1.0), (1.0, 0.1726, -1.0), (1.0, -1.827, -1.0), (-1.0, -1.827, 1.0), (-1.0, 0.1726, 1.0), (1.0, 0.1726, 1.0), (1.0, -1.827, 1.0), (-1.151, -1.979, -0.5), (-1.214, -2.042, 0.0), (-1.151, -1.979, 0.5), (-1.151, -1.327, 1.151), (-1.214, -0.8274, 1.214), (-1.151, -0.3274, 1.151), (-1.151, 0.324, 0.5), (-1.214, 0.3868, 0.0), (-1.151, 0.324, -0.5), (-1.151, -0.3274, -1.151), (-1.214, -0.8274, -1.214), (-1.151, -1.327, -1.151), (-0.5, 0.324, 1.151), (0.0, 0.3868, 1.214), (0.5, 0.324, 1.151), (1.151, 0.324, 0.5), (1.214, 0.3868, 0.0), (1.151, 0.324, -0.5), (0.5, 0.324, -1.151), (0.0, 0.3868, -1.214), (-0.5, 0.324, -1.151), (1.151, -0.3274, 1.151), (1.214, -0.8274, 1.214), (1.151, -1.327, 1.151), (1.151, -1.979, 0.5), (1.214, -2.042, 0.0), (1.151, -1.979, -0.5), (1.151, -1.327, -1.151), (1.214, -0.8274, -1.214), (1.151, -0.3274, -1.151), (0.5, -1.979, 1.151), (0.0, -2.042, 1.214), (-0.5, -1.979, 1.151), (-0.5, -1.979, -1.151), (0.0, -2.042, -1.214), (0.5, -1.979, -1.151), (-1.384, -1.444, 0.5757), (-1.48, -1.492, 0.0), (-1.384, -1.444, -0.5757), (-1.49, -0.8274, 0.6071), (-1.604, -0.8274, 0.0), (-1.49, -0.8274, -0.6071), (-1.384, -0.2112, 0.5757), (-1.48, -0.163, 0.0), (-1.384, -0.2112, -0.5757), (-0.6162, 0.5565, 0.5757), (-0.6644, 0.6528, 0.0), (-0.6162, 0.5565, -0.5757), (0.0, 0.6625, 0.6071), (0.0, 0.7767, 0.0), (0.0, 0.6625, -0.6071), (0.6162, 0.5565, 0.5757), (0.6644, 0.6528, 0.0), (0.6162, 0.5565, -0.5757), (1.384, -0.2112, 0.5757), (1.48, -0.163, 0.0), (1.384, -0.2112, -0.5757), (1.49, -0.8274, 0.6071), (1.604, -0.8274, 0.0), (1.49, -0.8274, -0.6071), (1.384, -1.444, 0.5757), (1.48, -1.492, 0.0), (1.384, -1.444, -0.5757), (0.6162, -2.211, 0.5757), (0.6644, -2.308, 0.0), (0.6162, -2.211, -0.5757), (0.0, -2.317, 0.6071), (0.0, -2.431, 0.0), (0.0, -2.317, -0.6071), (-0.6162, -2.211, 0.5757), (-0.6644, -2.308, 0.0), (-0.6162, -2.211, -0.5757), (-0.5757, -1.444, -1.384), (0.0, -1.492, -1.48), (0.5757, -1.444, -1.384), (-0.6071, -0.8274, -1.49), (0.0, -0.8274, -1.604), (0.6071, -0.8274, -1.49), (-0.5757, -0.2112, -1.384), (0.0, -0.163, -1.48), (0.5757, -0.2112, -1.384), (0.5757, -1.444, 1.384), (0.0, -1.492, 1.48), (-0.5757, -1.444, 1.384), (0.6071, -0.8274, 1.49), (0.0, -0.8274, 1.604), (-0.6071, -0.8274, 1.49), (0.5757, -0.2112, 1.384), (0.0, -0.163, 1.48), (-0.5757, -0.2112, 1.384)], [], [(52, 16, 1, 17), (61, 25, 2, 26), (70, 34, 3, 35), (79, 8, 0, 41), (88, 26, 2, 37), (97, 20, 5, 13), (8, 46, 19, 0), (46, 49, 18, 19), (49, 52, 17, 18), (4, 11, 44, 10), (10, 44, 45, 9), (9, 45, 46, 8), (11, 12, 47, 44), (44, 47, 48, 45), (45, 48, 49, 46), (12, 13, 50, 47), (47, 50, 51, 48), (48, 51, 52, 49), (13, 5, 14, 50), (50, 14, 15, 51), (51, 15, 16, 52), (16, 55, 28, 1), (55, 58, 27, 28), (58, 61, 26, 27), (5, 20, 53, 14), (14, 53, 54, 15), (15, 54, 55, 16), (20, 21, 56, 53), (53, 56, 57, 54), (54, 57, 58, 55), (21, 22, 59, 56), (56, 59, 60, 57), (57, 60, 61, 58), (22, 6, 23, 59), (59, 23, 24, 60), (60, 24, 25, 61), (25, 64, 37, 2), (64, 67, 36, 37), (67, 70, 35, 36), (6, 29, 62, 23), (23, 62, 63, 24), (24, 63, 64, 25), (29, 30, 65, 62), (62, 65, 66, 63), (63, 66, 67, 64), (30, 31, 68, 65), (65, 68, 69, 66), (66, 69, 70, 67), (31, 7, 32, 68), (68, 32, 33, 69), (69, 33, 34, 70), (34, 73, 43, 3), (73, 76, 42, 43), (76, 79, 41, 42), (7, 38, 71, 32), (32, 71, 72, 33), (33, 72, 73, 34), (38, 39, 74, 71), (71, 74, 75, 72), (72, 75, 76, 73), (39, 40, 77, 74), (74, 77, 78, 75), (75, 78, 79, 76), (40, 4, 10, 77), (77, 10, 9, 78), (78, 9, 8, 79), (43, 82, 35, 3), (82, 85, 36, 35), (85, 88, 37, 36), (0, 19, 80, 41), (41, 80, 81, 42), (42, 81, 82, 43), (19, 18, 83, 80), (80, 83, 84, 81), (81, 84, 85, 82), (18, 17, 86, 83), (83, 86, 87, 84), (84, 87, 88, 85), (17, 1, 28, 86), (86, 28, 27, 87), (87, 27, 26, 88), (40, 91, 11, 4), (91, 94, 12, 11), (94, 97, 13, 12), (7, 31, 89, 38), (38, 89, 90, 39), (39, 90, 91, 40), (31, 30, 92, 89), (89, 92, 93, 90), (90, 93, 94, 91), (30, 29, 95, 92), (92, 95, 96, 93), (93, 96, 97, 94), (29, 6, 22, 95), (95, 22, 21, 96), (96, 21, 20, 97)])
me_cube_004.polygons.foreach_set('use_smooth', [True] * 96)
me_cube_004.materials.append(mat_material_007)
me_cube_004.use_remesh_preserve_volume = False
me_cube_004.use_remesh_preserve_attributes = False
me_cube_004.use_mirror_vertex_groups = False
me_cube_004.update()
me_cube_003 = bpy.data.meshes.new('Cube.003')
me_cube_003.from_pydata([(-1.0, -1.827, -1.0), (-1.0, 0.1726, -1.0), (1.0, 0.1726, -1.0), (1.0, -1.827, -1.0), (-1.0, -1.827, 1.0), (-1.0, 0.1726, 1.0), (1.0, 0.1726, 1.0), (1.0, -1.827, 1.0), (-1.151, -1.979, -0.5), (-1.214, -2.042, 0.0), (-1.151, -1.979, 0.5), (-1.151, -1.327, 1.151), (-1.214, -0.8274, 1.214), (-1.151, -0.3274, 1.151), (-1.151, 0.324, 0.5), (-1.214, 0.3868, 0.0), (-1.151, 0.324, -0.5), (-1.151, -0.3274, -1.151), (-1.214, -0.8274, -1.214), (-1.151, -1.327, -1.151), (-0.5, 0.324, 1.151), (0.0, 0.3868, 1.214), (0.5, 0.324, 1.151), (1.151, 0.324, 0.5), (1.214, 0.3868, 0.0), (1.151, 0.324, -0.5), (0.5, 0.324, -1.151), (0.0, 0.3868, -1.214), (-0.5, 0.324, -1.151), (1.151, -0.3274, 1.151), (1.214, -0.8274, 1.214), (1.151, -1.327, 1.151), (1.151, -1.979, 0.5), (1.214, -2.042, 0.0), (1.151, -1.979, -0.5), (1.151, -1.327, -1.151), (1.214, -0.8274, -1.214), (1.151, -0.3274, -1.151), (0.5, -1.979, 1.151), (0.0, -2.042, 1.214), (-0.5, -1.979, 1.151), (-0.5, -1.979, -1.151), (0.0, -2.042, -1.214), (0.5, -1.979, -1.151), (-1.384, -1.444, 0.5757), (-1.48, -1.492, 0.0), (-1.384, -1.444, -0.5757), (-1.49, -0.8274, 0.6071), (-1.604, -0.8274, 0.0), (-1.49, -0.8274, -0.6071), (-1.384, -0.2112, 0.5757), (-1.48, -0.163, 0.0), (-1.384, -0.2112, -0.5757), (-0.6162, 0.5565, 0.5757), (-0.6644, 0.6528, 0.0), (-0.6162, 0.5565, -0.5757), (0.0, 0.6625, 0.6071), (0.0, 0.7767, 0.0), (0.0, 0.6625, -0.6071), (0.6162, 0.5565, 0.5757), (0.6644, 0.6528, 0.0), (0.6162, 0.5565, -0.5757), (1.384, -0.2112, 0.5757), (1.48, -0.163, 0.0), (1.384, -0.2112, -0.5757), (1.49, -0.8274, 0.6071), (1.604, -0.8274, 0.0), (1.49, -0.8274, -0.6071), (1.384, -1.444, 0.5757), (1.48, -1.492, 0.0), (1.384, -1.444, -0.5757), (0.6162, -2.211, 0.5757), (0.6644, -2.308, 0.0), (0.6162, -2.211, -0.5757), (0.0, -2.317, 0.6071), (0.0, -2.431, 0.0), (0.0, -2.317, -0.6071), (-0.6162, -2.211, 0.5757), (-0.6644, -2.308, 0.0), (-0.6162, -2.211, -0.5757), (-0.5757, -1.444, -1.384), (0.0, -1.492, -1.48), (0.5757, -1.444, -1.384), (-0.6071, -0.8274, -1.49), (0.0, -0.8274, -1.604), (0.6071, -0.8274, -1.49), (-0.5757, -0.2112, -1.384), (0.0, -0.163, -1.48), (0.5757, -0.2112, -1.384), (0.5757, -1.444, 1.384), (0.0, -1.492, 1.48), (-0.5757, -1.444, 1.384), (0.6071, -0.8274, 1.49), (0.0, -0.8274, 1.604), (-0.6071, -0.8274, 1.49), (0.5757, -0.2112, 1.384), (0.0, -0.163, 1.48), (-0.5757, -0.2112, 1.384)], [], [(52, 16, 1, 17), (61, 25, 2, 26), (70, 34, 3, 35), (79, 8, 0, 41), (88, 26, 2, 37), (97, 20, 5, 13), (8, 46, 19, 0), (46, 49, 18, 19), (49, 52, 17, 18), (4, 11, 44, 10), (10, 44, 45, 9), (9, 45, 46, 8), (11, 12, 47, 44), (44, 47, 48, 45), (45, 48, 49, 46), (12, 13, 50, 47), (47, 50, 51, 48), (48, 51, 52, 49), (13, 5, 14, 50), (50, 14, 15, 51), (51, 15, 16, 52), (16, 55, 28, 1), (55, 58, 27, 28), (58, 61, 26, 27), (5, 20, 53, 14), (14, 53, 54, 15), (15, 54, 55, 16), (20, 21, 56, 53), (53, 56, 57, 54), (54, 57, 58, 55), (21, 22, 59, 56), (56, 59, 60, 57), (57, 60, 61, 58), (22, 6, 23, 59), (59, 23, 24, 60), (60, 24, 25, 61), (25, 64, 37, 2), (64, 67, 36, 37), (67, 70, 35, 36), (6, 29, 62, 23), (23, 62, 63, 24), (24, 63, 64, 25), (29, 30, 65, 62), (62, 65, 66, 63), (63, 66, 67, 64), (30, 31, 68, 65), (65, 68, 69, 66), (66, 69, 70, 67), (31, 7, 32, 68), (68, 32, 33, 69), (69, 33, 34, 70), (34, 73, 43, 3), (73, 76, 42, 43), (76, 79, 41, 42), (7, 38, 71, 32), (32, 71, 72, 33), (33, 72, 73, 34), (38, 39, 74, 71), (71, 74, 75, 72), (72, 75, 76, 73), (39, 40, 77, 74), (74, 77, 78, 75), (75, 78, 79, 76), (40, 4, 10, 77), (77, 10, 9, 78), (78, 9, 8, 79), (43, 82, 35, 3), (82, 85, 36, 35), (85, 88, 37, 36), (0, 19, 80, 41), (41, 80, 81, 42), (42, 81, 82, 43), (19, 18, 83, 80), (80, 83, 84, 81), (81, 84, 85, 82), (18, 17, 86, 83), (83, 86, 87, 84), (84, 87, 88, 85), (17, 1, 28, 86), (86, 28, 27, 87), (87, 27, 26, 88), (40, 91, 11, 4), (91, 94, 12, 11), (94, 97, 13, 12), (7, 31, 89, 38), (38, 89, 90, 39), (39, 90, 91, 40), (31, 30, 92, 89), (89, 92, 93, 90), (90, 93, 94, 91), (30, 29, 95, 92), (92, 95, 96, 93), (93, 96, 97, 94), (29, 6, 22, 95), (95, 22, 21, 96), (96, 21, 20, 97)])
me_cube_003.polygons.foreach_set('use_smooth', [True] * 96)
me_cube_003.materials.append(mat_material_011)
me_cube_003.use_remesh_preserve_volume = False
me_cube_003.use_remesh_preserve_attributes = False
me_cube_003.use_mirror_vertex_groups = False
me_cube_003.update()
me_cube_002 = bpy.data.meshes.new('Cube.002')
me_cube_002.from_pydata([(-1.0, -1.827, -1.0), (-1.0, 0.1726, -1.0), (1.0, 0.1726, -1.0), (1.0, -1.827, -1.0), (-1.0, -1.827, 1.0), (-1.0, 0.1726, 1.0), (1.0, 0.1726, 1.0), (1.0, -1.827, 1.0), (-1.151, -1.979, -0.5), (-1.214, -2.042, 0.0), (-1.151, -1.979, 0.5), (-1.151, -1.327, 1.151), (-1.214, -0.8274, 1.214), (-1.151, -0.3274, 1.151), (-1.151, 0.324, 0.5), (-1.214, 0.3868, 0.0), (-1.151, 0.324, -0.5), (-1.151, -0.3274, -1.151), (-1.214, -0.8274, -1.214), (-1.151, -1.327, -1.151), (-0.5, 0.324, 1.151), (0.0, 0.3868, 1.214), (0.5, 0.324, 1.151), (1.151, 0.324, 0.5), (1.214, 0.3868, 0.0), (1.151, 0.324, -0.5), (0.5, 0.324, -1.151), (0.0, 0.3868, -1.214), (-0.5, 0.324, -1.151), (1.151, -0.3274, 1.151), (1.214, -0.8274, 1.214), (1.151, -1.327, 1.151), (1.151, -1.979, 0.5), (1.214, -2.042, 0.0), (1.151, -1.979, -0.5), (1.151, -1.327, -1.151), (1.214, -0.8274, -1.214), (1.151, -0.3274, -1.151), (0.5, -1.979, 1.151), (0.0, -2.042, 1.214), (-0.5, -1.979, 1.151), (-0.5, -1.979, -1.151), (0.0, -2.042, -1.214), (0.5, -1.979, -1.151), (-1.384, -1.444, 0.5757), (-1.48, -1.492, 0.0), (-1.384, -1.444, -0.5757), (-1.49, -0.8274, 0.6071), (-1.604, -0.8274, 0.0), (-1.49, -0.8274, -0.6071), (-1.384, -0.2112, 0.5757), (-1.48, -0.163, 0.0), (-1.384, -0.2112, -0.5757), (-0.6162, 0.5565, 0.5757), (-0.6644, 0.6528, 0.0), (-0.6162, 0.5565, -0.5757), (0.0, 0.6625, 0.6071), (0.0, 0.7767, 0.0), (0.0, 0.6625, -0.6071), (0.6162, 0.5565, 0.5757), (0.6644, 0.6528, 0.0), (0.6162, 0.5565, -0.5757), (1.384, -0.2112, 0.5757), (1.48, -0.163, 0.0), (1.384, -0.2112, -0.5757), (1.49, -0.8274, 0.6071), (1.604, -0.8274, 0.0), (1.49, -0.8274, -0.6071), (1.384, -1.444, 0.5757), (1.48, -1.492, 0.0), (1.384, -1.444, -0.5757), (0.6162, -2.211, 0.5757), (0.6644, -2.308, 0.0), (0.6162, -2.211, -0.5757), (0.0, -2.317, 0.6071), (0.0, -2.431, 0.0), (0.0, -2.317, -0.6071), (-0.6162, -2.211, 0.5757), (-0.6644, -2.308, 0.0), (-0.6162, -2.211, -0.5757), (-0.5757, -1.444, -1.384), (0.0, -1.492, -1.48), (0.5757, -1.444, -1.384), (-0.6071, -0.8274, -1.49), (0.0, -0.8274, -1.604), (0.6071, -0.8274, -1.49), (-0.5757, -0.2112, -1.384), (0.0, -0.163, -1.48), (0.5757, -0.2112, -1.384), (0.5757, -1.444, 1.384), (0.0, -1.492, 1.48), (-0.5757, -1.444, 1.384), (0.6071, -0.8274, 1.49), (0.0, -0.8274, 1.604), (-0.6071, -0.8274, 1.49), (0.5757, -0.2112, 1.384), (0.0, -0.163, 1.48), (-0.5757, -0.2112, 1.384)], [], [(52, 16, 1, 17), (61, 25, 2, 26), (70, 34, 3, 35), (79, 8, 0, 41), (88, 26, 2, 37), (97, 20, 5, 13), (8, 46, 19, 0), (46, 49, 18, 19), (49, 52, 17, 18), (4, 11, 44, 10), (10, 44, 45, 9), (9, 45, 46, 8), (11, 12, 47, 44), (44, 47, 48, 45), (45, 48, 49, 46), (12, 13, 50, 47), (47, 50, 51, 48), (48, 51, 52, 49), (13, 5, 14, 50), (50, 14, 15, 51), (51, 15, 16, 52), (16, 55, 28, 1), (55, 58, 27, 28), (58, 61, 26, 27), (5, 20, 53, 14), (14, 53, 54, 15), (15, 54, 55, 16), (20, 21, 56, 53), (53, 56, 57, 54), (54, 57, 58, 55), (21, 22, 59, 56), (56, 59, 60, 57), (57, 60, 61, 58), (22, 6, 23, 59), (59, 23, 24, 60), (60, 24, 25, 61), (25, 64, 37, 2), (64, 67, 36, 37), (67, 70, 35, 36), (6, 29, 62, 23), (23, 62, 63, 24), (24, 63, 64, 25), (29, 30, 65, 62), (62, 65, 66, 63), (63, 66, 67, 64), (30, 31, 68, 65), (65, 68, 69, 66), (66, 69, 70, 67), (31, 7, 32, 68), (68, 32, 33, 69), (69, 33, 34, 70), (34, 73, 43, 3), (73, 76, 42, 43), (76, 79, 41, 42), (7, 38, 71, 32), (32, 71, 72, 33), (33, 72, 73, 34), (38, 39, 74, 71), (71, 74, 75, 72), (72, 75, 76, 73), (39, 40, 77, 74), (74, 77, 78, 75), (75, 78, 79, 76), (40, 4, 10, 77), (77, 10, 9, 78), (78, 9, 8, 79), (43, 82, 35, 3), (82, 85, 36, 35), (85, 88, 37, 36), (0, 19, 80, 41), (41, 80, 81, 42), (42, 81, 82, 43), (19, 18, 83, 80), (80, 83, 84, 81), (81, 84, 85, 82), (18, 17, 86, 83), (83, 86, 87, 84), (84, 87, 88, 85), (17, 1, 28, 86), (86, 28, 27, 87), (87, 27, 26, 88), (40, 91, 11, 4), (91, 94, 12, 11), (94, 97, 13, 12), (7, 31, 89, 38), (38, 89, 90, 39), (39, 90, 91, 40), (31, 30, 92, 89), (89, 92, 93, 90), (90, 93, 94, 91), (30, 29, 95, 92), (92, 95, 96, 93), (93, 96, 97, 94), (29, 6, 22, 95), (95, 22, 21, 96), (96, 21, 20, 97)])
me_cube_002.polygons.foreach_set('use_smooth', [True] * 96)
me_cube_002.materials.append(mat_material_008)
me_cube_002.use_remesh_preserve_volume = False
me_cube_002.use_remesh_preserve_attributes = False
me_cube_002.use_mirror_vertex_groups = False
me_cube_002.update()
me_cube_001 = bpy.data.meshes.new('Cube.001')
me_cube_001.from_pydata([(-1.0, -1.827, -1.0), (-1.0, 0.1726, -1.0), (1.0, 0.1726, -1.0), (1.0, -1.827, -1.0), (-1.0, -1.827, 1.0), (-1.0, 0.1726, 1.0), (1.0, 0.1726, 1.0), (1.0, -1.827, 1.0), (-1.151, -1.979, -0.5), (-1.214, -2.042, 0.0), (-1.151, -1.979, 0.5), (-1.151, -1.327, 1.151), (-1.214, -0.8274, 1.214), (-1.151, -0.3274, 1.151), (-1.151, 0.324, 0.5), (-1.214, 0.3868, 0.0), (-1.151, 0.324, -0.5), (-1.151, -0.3274, -1.151), (-1.214, -0.8274, -1.214), (-1.151, -1.327, -1.151), (-0.5, 0.324, 1.151), (0.0, 0.3868, 1.214), (0.5, 0.324, 1.151), (1.151, 0.324, 0.5), (1.214, 0.3868, 0.0), (1.151, 0.324, -0.5), (0.5, 0.324, -1.151), (0.0, 0.3868, -1.214), (-0.5, 0.324, -1.151), (1.151, -0.3274, 1.151), (1.214, -0.8274, 1.214), (1.151, -1.327, 1.151), (1.151, -1.979, 0.5), (1.214, -2.042, 0.0), (1.151, -1.979, -0.5), (1.151, -1.327, -1.151), (1.214, -0.8274, -1.214), (1.151, -0.3274, -1.151), (0.5, -1.979, 1.151), (0.0, -2.042, 1.214), (-0.5, -1.979, 1.151), (-0.5, -1.979, -1.151), (0.0, -2.042, -1.214), (0.5, -1.979, -1.151), (-1.384, -1.444, 0.5757), (-1.48, -1.492, 0.0), (-1.384, -1.444, -0.5757), (-1.49, -0.8274, 0.6071), (-1.604, -0.8274, 0.0), (-1.49, -0.8274, -0.6071), (-1.384, -0.2112, 0.5757), (-1.48, -0.163, 0.0), (-1.384, -0.2112, -0.5757), (-0.6162, 0.5565, 0.5757), (-0.6644, 0.6528, 0.0), (-0.6162, 0.5565, -0.5757), (0.0, 0.6625, 0.6071), (0.0, 0.7767, 0.0), (0.0, 0.6625, -0.6071), (0.6162, 0.5565, 0.5757), (0.6644, 0.6528, 0.0), (0.6162, 0.5565, -0.5757), (1.384, -0.2112, 0.5757), (1.48, -0.163, 0.0), (1.384, -0.2112, -0.5757), (1.49, -0.8274, 0.6071), (1.604, -0.8274, 0.0), (1.49, -0.8274, -0.6071), (1.384, -1.444, 0.5757), (1.48, -1.492, 0.0), (1.384, -1.444, -0.5757), (0.6162, -2.211, 0.5757), (0.6644, -2.308, 0.0), (0.6162, -2.211, -0.5757), (0.0, -2.317, 0.6071), (0.0, -2.431, 0.0), (0.0, -2.317, -0.6071), (-0.6162, -2.211, 0.5757), (-0.6644, -2.308, 0.0), (-0.6162, -2.211, -0.5757), (-0.5757, -1.444, -1.384), (0.0, -1.492, -1.48), (0.5757, -1.444, -1.384), (-0.6071, -0.8274, -1.49), (0.0, -0.8274, -1.604), (0.6071, -0.8274, -1.49), (-0.5757, -0.2112, -1.384), (0.0, -0.163, -1.48), (0.5757, -0.2112, -1.384), (0.5757, -1.444, 1.384), (0.0, -1.492, 1.48), (-0.5757, -1.444, 1.384), (0.6071, -0.8274, 1.49), (0.0, -0.8274, 1.604), (-0.6071, -0.8274, 1.49), (0.5757, -0.2112, 1.384), (0.0, -0.163, 1.48), (-0.5757, -0.2112, 1.384)], [], [(52, 16, 1, 17), (61, 25, 2, 26), (70, 34, 3, 35), (79, 8, 0, 41), (88, 26, 2, 37), (97, 20, 5, 13), (8, 46, 19, 0), (46, 49, 18, 19), (49, 52, 17, 18), (4, 11, 44, 10), (10, 44, 45, 9), (9, 45, 46, 8), (11, 12, 47, 44), (44, 47, 48, 45), (45, 48, 49, 46), (12, 13, 50, 47), (47, 50, 51, 48), (48, 51, 52, 49), (13, 5, 14, 50), (50, 14, 15, 51), (51, 15, 16, 52), (16, 55, 28, 1), (55, 58, 27, 28), (58, 61, 26, 27), (5, 20, 53, 14), (14, 53, 54, 15), (15, 54, 55, 16), (20, 21, 56, 53), (53, 56, 57, 54), (54, 57, 58, 55), (21, 22, 59, 56), (56, 59, 60, 57), (57, 60, 61, 58), (22, 6, 23, 59), (59, 23, 24, 60), (60, 24, 25, 61), (25, 64, 37, 2), (64, 67, 36, 37), (67, 70, 35, 36), (6, 29, 62, 23), (23, 62, 63, 24), (24, 63, 64, 25), (29, 30, 65, 62), (62, 65, 66, 63), (63, 66, 67, 64), (30, 31, 68, 65), (65, 68, 69, 66), (66, 69, 70, 67), (31, 7, 32, 68), (68, 32, 33, 69), (69, 33, 34, 70), (34, 73, 43, 3), (73, 76, 42, 43), (76, 79, 41, 42), (7, 38, 71, 32), (32, 71, 72, 33), (33, 72, 73, 34), (38, 39, 74, 71), (71, 74, 75, 72), (72, 75, 76, 73), (39, 40, 77, 74), (74, 77, 78, 75), (75, 78, 79, 76), (40, 4, 10, 77), (77, 10, 9, 78), (78, 9, 8, 79), (43, 82, 35, 3), (82, 85, 36, 35), (85, 88, 37, 36), (0, 19, 80, 41), (41, 80, 81, 42), (42, 81, 82, 43), (19, 18, 83, 80), (80, 83, 84, 81), (81, 84, 85, 82), (18, 17, 86, 83), (83, 86, 87, 84), (84, 87, 88, 85), (17, 1, 28, 86), (86, 28, 27, 87), (87, 27, 26, 88), (40, 91, 11, 4), (91, 94, 12, 11), (94, 97, 13, 12), (7, 31, 89, 38), (38, 89, 90, 39), (39, 90, 91, 40), (31, 30, 92, 89), (89, 92, 93, 90), (90, 93, 94, 91), (30, 29, 95, 92), (92, 95, 96, 93), (93, 96, 97, 94), (29, 6, 22, 95), (95, 22, 21, 96), (96, 21, 20, 97)])
me_cube_001.polygons.foreach_set('use_smooth', [True] * 96)
me_cube_001.materials.append(mat_material_006)
me_cube_001.use_remesh_preserve_volume = False
me_cube_001.use_remesh_preserve_attributes = False
me_cube_001.use_mirror_vertex_groups = False
me_cube_001.update()

# ---- objects
ob_cube_011 = bpy.data.objects.new('Cube.011', me_cube_011)
ob_cube_010 = bpy.data.objects.new('Cube.010', me_cube_010)
ob_cube_009 = bpy.data.objects.new('Cube.009', me_cube_009)
ob_cube_008 = bpy.data.objects.new('Cube.008', me_cube_008)
ob_cube_007 = bpy.data.objects.new('Cube.007', me_cube_007)
ob_cube_006 = bpy.data.objects.new('Cube.006', me_cube_006)
ob_cube_005 = bpy.data.objects.new('Cube.005', me_cube_005)
ob_cube_004 = bpy.data.objects.new('Cube.004', me_cube_004)
ob_cube_003 = bpy.data.objects.new('Cube.003', me_cube_003)
ob_cube_002 = bpy.data.objects.new('Cube.002', me_cube_002)
ob_cube_001 = bpy.data.objects.new('Cube.001', me_cube_001)
ob_lamp = bpy.data.objects.new('Lamp', light_lamp_001)
ob_camera = bpy.data.objects.new('Camera', cam_camera)

# ---- transforms, parenting, visibility, modifiers, constraints
ob_cube_011.location = (-0.672, -1.066, 2.952)
ob_cube_011.lineart.crease_threshold = 0.0
ob_cube_010.location = (-0.6195, -0.728, 0.9481)
ob_cube_010.lineart.crease_threshold = 0.0
ob_cube_009.location = (-0.8914, 0.274, 4.996)
ob_cube_009.lineart.crease_threshold = 0.0
ob_cube_008.location = (-0.5519, 1.221, 2.903)
ob_cube_008.lineart.crease_threshold = 0.0
ob_cube_007.location = (-0.4697, 2.028, 0.6047)
ob_cube_007.lineart.crease_threshold = 0.0
ob_cube_006.location = (-0.1185, 5.061, 4.643)
ob_cube_006.lineart.crease_threshold = 0.0
ob_cube_005.location = (-0.5319, 5.643, 2.89)
ob_cube_005.lineart.crease_threshold = 0.0
ob_cube_004.location = (-0.5798, 7.051, 0.8622)
ob_cube_004.lineart.crease_threshold = 0.0
ob_cube_003.location = (-0.6032, 3.032, 4.391)
ob_cube_003.lineart.crease_threshold = 0.0
ob_cube_002.location = (-0.5585, 3.88, 2.448)
ob_cube_002.lineart.crease_threshold = 0.0
ob_cube_001.location = (-0.6531, 4.615, 0.9027)
ob_cube_001.lineart.crease_threshold = 0.0
ob_lamp.location = (2.79, 6.471, 6.486)
ob_lamp.rotation_euler = (0.6503, 0.05522, 1.866)
ob_lamp.lock_rotations_4d = False
ob_lamp.empty_display_type = 'ARROWS'
ob_lamp.color = (0.0, 0.0, 0.0, 0.0)
ob_lamp.lineart.crease_threshold = 0.0
ob_camera.location = (9.757, -2.535, 7.049)
ob_camera.rotation_euler = (1.16, -0.4073, 1.345)
ob_camera.lock_rotations_4d = False
ob_camera.empty_display_type = 'ARROWS'
ob_camera.color = (0.0, 0.0, 0.0, 0.0)
ob_camera.display_type = 'WIRE'
ob_camera.lineart.crease_threshold = 0.0

# ---- collection membership
col_collection_1.objects.link(ob_cube_011)
col_collection_1.objects.link(ob_cube_010)
col_collection_1.objects.link(ob_cube_009)
col_collection_1.objects.link(ob_cube_008)
col_collection_1.objects.link(ob_cube_007)
col_collection_1.objects.link(ob_cube_006)
col_collection_1.objects.link(ob_cube_005)
col_collection_1.objects.link(ob_cube_004)
col_collection_1.objects.link(ob_cube_003)
col_collection_1.objects.link(ob_cube_002)
col_collection_1.objects.link(ob_cube_001)
col_collection_1.objects.link(ob_lamp)
col_collection_1.objects.link(ob_camera)

# ---- scene / render settings (as saved in the file)
scene.camera = ob_camera
scene.frame_start = 1; scene.frame_end = 250; scene.frame_set(0)
scene.render.engine = 'BLENDER_EEVEE_NEXT'
scene.render.resolution_percentage = 50
scene.render.dither_intensity = 0.0
scene.cycles.use_denoising = False
scene.cycles.samples = 10
scene.cycles.sampling_pattern = 'TABULATED_SOBOL'
scene.cycles.light_sampling_threshold = 0.0
scene.cycles.use_adaptive_sampling = False
scene.cycles.use_light_tree = False
scene.cycles.blur_glossy = 0.0
scene.cycles.pixel_filter_type = 'GAUSSIAN'
scene.cycles.sample_clamp_indirect = 0.0
scene.view_settings.view_transform = 'Standard'
bpy.context.view_layer.update()
